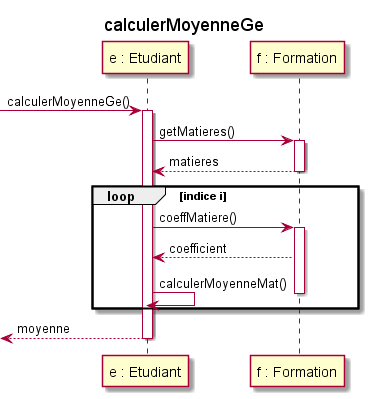

The diagram above was rendered by PlantUML. Its source (embedded in the PNG):
@startuml
title calculerMoyenneGe
participant "e : Etudiant" as etudiant
participant "f : Formation" as formation
[-> etudiant : calculerMoyenneGe()
activate etudiant
    etudiant -> formation : getMatieres()
    activate formation
    etudiant <-- formation : matieres
    deactivate formation

    loop indice i
    etudiant -> formation : coeffMatiere()
    activate formation
    etudiant <-- formation : coefficient
    etudiant -> etudiant : calculerMoyenneMat()
    deactivate formation
    end
    
[<-- etudiant : moyenne
deactivate etudiant

@enduml